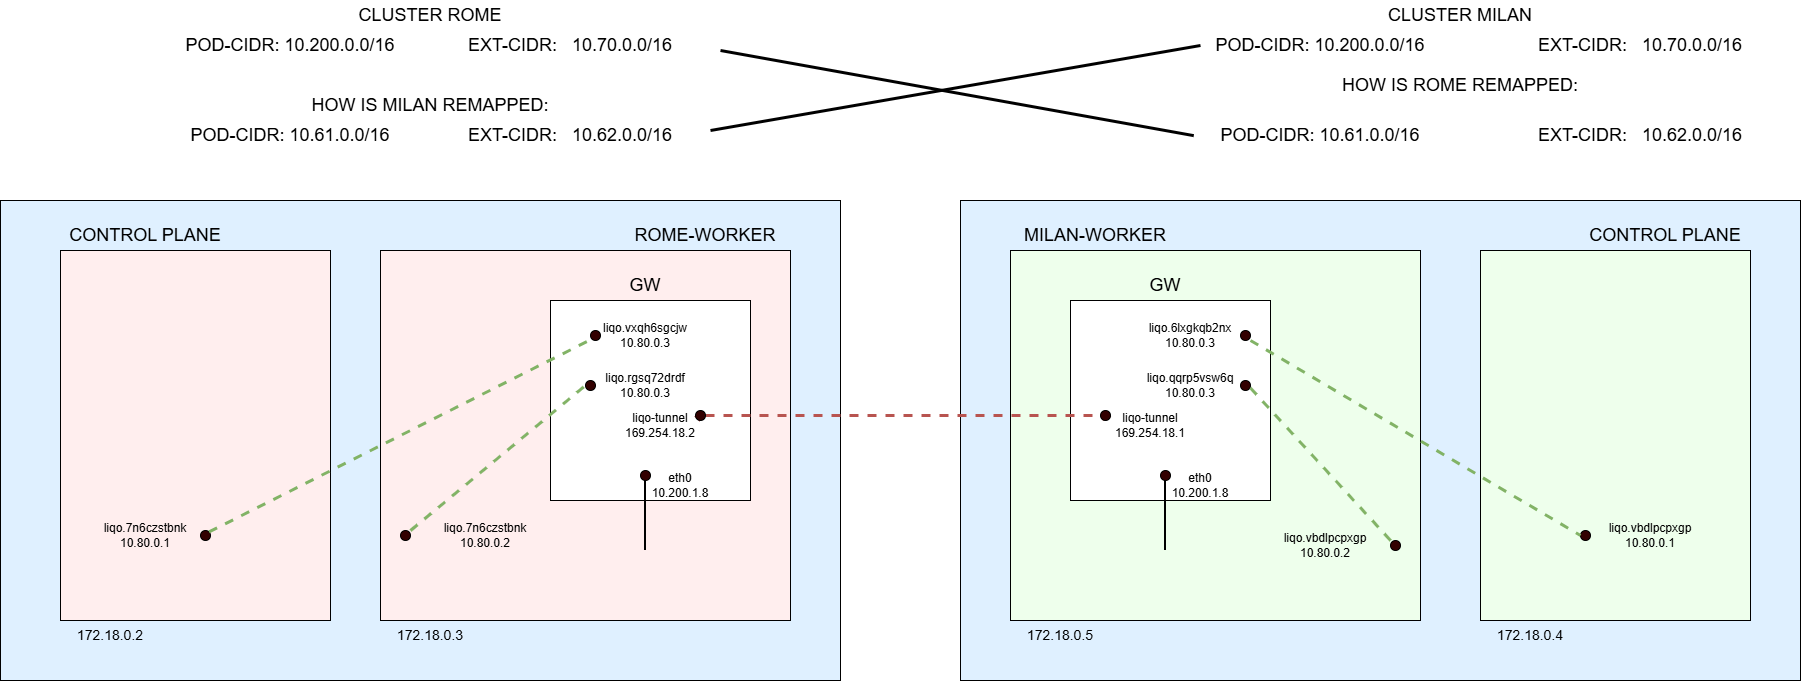

The diagram above was exported from draw.io. Its source (the exported page's mxGraphModel, read from the mxfile embedded in the PNG):
<mxGraphModel dx="1931" dy="1028" grid="1" gridSize="10" guides="1" tooltips="1" connect="1" arrows="1" fold="1" page="1" pageScale="1" pageWidth="2339" pageHeight="3300" math="0" shadow="0">
  <root>
    <mxCell id="0" />
    <mxCell id="1" parent="0" />
    <mxCell id="eSdPeWARkbSYD3Z_yUIn-3" parent="1" style="rounded=0;whiteSpace=wrap;html=1;fillColor=#DFF0FF;" value="" vertex="1">
      <mxGeometry height="480" width="840" x="200" y="360" as="geometry" />
    </mxCell>
    <mxCell id="eSdPeWARkbSYD3Z_yUIn-4" parent="1" style="rounded=0;whiteSpace=wrap;html=1;fillColor=#DFF0FF;" value="" vertex="1">
      <mxGeometry height="480" width="840" x="1160" y="360" as="geometry" />
    </mxCell>
    <mxCell id="eSdPeWARkbSYD3Z_yUIn-9" parent="1" style="rounded=0;whiteSpace=wrap;html=1;fillColor=#FFEEEE;" value="" vertex="1">
      <mxGeometry height="370" width="270" x="260" y="410" as="geometry" />
    </mxCell>
    <mxCell id="eSdPeWARkbSYD3Z_yUIn-10" parent="1" style="rounded=0;whiteSpace=wrap;html=1;fillColor=#FFEEEE;" value="" vertex="1">
      <mxGeometry height="370" width="410" x="580" y="410" as="geometry" />
    </mxCell>
    <mxCell id="eSdPeWARkbSYD3Z_yUIn-11" parent="1" style="rounded=0;whiteSpace=wrap;html=1;fillColor=#EEFFEC;" value="" vertex="1">
      <mxGeometry height="370" width="270" x="1680" y="410" as="geometry" />
    </mxCell>
    <mxCell id="eSdPeWARkbSYD3Z_yUIn-12" parent="1" style="rounded=0;whiteSpace=wrap;html=1;fillColor=#EEFFEC;" value="" vertex="1">
      <mxGeometry height="370" width="410" x="1210" y="410" as="geometry" />
    </mxCell>
    <mxCell id="eSdPeWARkbSYD3Z_yUIn-13" parent="1" style="whiteSpace=wrap;html=1;aspect=fixed;" value="" vertex="1">
      <mxGeometry height="200" width="200" x="750" y="460" as="geometry" />
    </mxCell>
    <mxCell id="eSdPeWARkbSYD3Z_yUIn-15" parent="1" style="text;html=1;whiteSpace=wrap;strokeColor=none;fillColor=none;align=center;verticalAlign=middle;rounded=0;" value="&lt;font style=&quot;font-size: 18px;&quot;&gt;MILAN-WORKER&lt;/font&gt;" vertex="1">
      <mxGeometry height="30" width="170" x="1210" y="380" as="geometry" />
    </mxCell>
    <mxCell id="eSdPeWARkbSYD3Z_yUIn-17" parent="1" style="text;html=1;whiteSpace=wrap;strokeColor=none;fillColor=none;align=center;verticalAlign=middle;rounded=0;" value="&lt;span style=&quot;font-size: 18px;&quot;&gt;ROME-WORKER&lt;/span&gt;" vertex="1">
      <mxGeometry height="30" width="170" x="820" y="380" as="geometry" />
    </mxCell>
    <mxCell id="eSdPeWARkbSYD3Z_yUIn-18" parent="1" style="text;html=1;whiteSpace=wrap;strokeColor=none;fillColor=none;align=center;verticalAlign=middle;rounded=0;" value="&lt;font style=&quot;font-size: 18px;&quot;&gt;CONTROL PLANE&lt;/font&gt;" vertex="1">
      <mxGeometry height="30" width="170" x="260" y="380" as="geometry" />
    </mxCell>
    <mxCell id="eSdPeWARkbSYD3Z_yUIn-19" parent="1" style="text;html=1;whiteSpace=wrap;strokeColor=none;fillColor=none;align=center;verticalAlign=middle;rounded=0;" value="&lt;font style=&quot;font-size: 18px;&quot;&gt;CONTROL PLANE&lt;/font&gt;" vertex="1">
      <mxGeometry height="30" width="170" x="1780" y="380" as="geometry" />
    </mxCell>
    <mxCell id="eSdPeWARkbSYD3Z_yUIn-20" parent="1" style="text;html=1;whiteSpace=wrap;strokeColor=none;fillColor=none;align=center;verticalAlign=middle;rounded=0;" value="&lt;font style=&quot;font-size: 18px;&quot;&gt;CLUSTER ROME&lt;/font&gt;" vertex="1">
      <mxGeometry height="30" width="170" x="545" y="160" as="geometry" />
    </mxCell>
    <mxCell id="eSdPeWARkbSYD3Z_yUIn-22" parent="1" style="text;html=1;whiteSpace=wrap;strokeColor=none;fillColor=none;align=center;verticalAlign=middle;rounded=0;" value="&lt;font style=&quot;font-size: 18px;&quot;&gt;CLUSTER MILAN&lt;/font&gt;" vertex="1">
      <mxGeometry height="30" width="170" x="1575" y="160" as="geometry" />
    </mxCell>
    <mxCell id="eSdPeWARkbSYD3Z_yUIn-23" parent="1" style="text;html=1;whiteSpace=wrap;strokeColor=none;fillColor=none;align=center;verticalAlign=middle;rounded=0;" value="&lt;font style=&quot;font-size: 14px;&quot;&gt;172.18.0.2&lt;/font&gt;" vertex="1">
      <mxGeometry height="30" width="100" x="260" y="780" as="geometry" />
    </mxCell>
    <mxCell id="eSdPeWARkbSYD3Z_yUIn-24" parent="1" style="text;html=1;whiteSpace=wrap;strokeColor=none;fillColor=none;align=center;verticalAlign=middle;rounded=0;" value="&lt;font style=&quot;font-size: 14px;&quot;&gt;172.18.0.3&lt;/font&gt;" vertex="1">
      <mxGeometry height="30" width="100" x="580" y="780" as="geometry" />
    </mxCell>
    <mxCell id="eSdPeWARkbSYD3Z_yUIn-25" parent="1" style="text;html=1;whiteSpace=wrap;strokeColor=none;fillColor=none;align=center;verticalAlign=middle;rounded=0;" value="&lt;font style=&quot;font-size: 14px;&quot;&gt;172.18.0.5&lt;/font&gt;" vertex="1">
      <mxGeometry height="30" width="100" x="1210" y="780" as="geometry" />
    </mxCell>
    <mxCell id="eSdPeWARkbSYD3Z_yUIn-26" parent="1" style="text;html=1;whiteSpace=wrap;strokeColor=none;fillColor=none;align=center;verticalAlign=middle;rounded=0;" value="&lt;font style=&quot;font-size: 14px;&quot;&gt;172.18.0.4&lt;/font&gt;" vertex="1">
      <mxGeometry height="30" width="100" x="1680" y="780" as="geometry" />
    </mxCell>
    <mxCell id="eSdPeWARkbSYD3Z_yUIn-27" parent="1" style="text;html=1;whiteSpace=wrap;strokeColor=none;fillColor=none;align=center;verticalAlign=middle;rounded=0;" value="&lt;span style=&quot;font-size: 18px;&quot;&gt;GW&lt;/span&gt;" vertex="1">
      <mxGeometry height="30" width="170" x="760" y="430" as="geometry" />
    </mxCell>
    <mxCell id="eSdPeWARkbSYD3Z_yUIn-31" parent="1" style="line;strokeWidth=2;direction=south;html=1;" value="" vertex="1">
      <mxGeometry height="70" width="10" x="840" y="640" as="geometry" />
    </mxCell>
    <mxCell id="eSdPeWARkbSYD3Z_yUIn-32" parent="1" style="ellipse;whiteSpace=wrap;html=1;aspect=fixed;fillColor=#330000;" value="" vertex="1">
      <mxGeometry height="10" width="10" x="840" y="630" as="geometry" />
    </mxCell>
    <mxCell id="eSdPeWARkbSYD3Z_yUIn-38" parent="1" style="ellipse;whiteSpace=wrap;html=1;aspect=fixed;fillColor=#330000;" value="" vertex="1">
      <mxGeometry height="10" width="10" x="785" y="540" as="geometry" />
    </mxCell>
    <mxCell id="eSdPeWARkbSYD3Z_yUIn-41" parent="1" style="ellipse;whiteSpace=wrap;html=1;aspect=fixed;fillColor=#330000;" value="" vertex="1">
      <mxGeometry height="10" width="10" x="600" y="690" as="geometry" />
    </mxCell>
    <mxCell id="eSdPeWARkbSYD3Z_yUIn-42" parent="1" style="ellipse;whiteSpace=wrap;html=1;aspect=fixed;fillColor=#330000;" value="" vertex="1">
      <mxGeometry height="10" width="10" x="400" y="690" as="geometry" />
    </mxCell>
    <mxCell id="eSdPeWARkbSYD3Z_yUIn-43" parent="1" style="whiteSpace=wrap;html=1;aspect=fixed;" value="" vertex="1">
      <mxGeometry height="200" width="200" x="1270" y="460" as="geometry" />
    </mxCell>
    <mxCell id="eSdPeWARkbSYD3Z_yUIn-44" parent="1" style="text;html=1;whiteSpace=wrap;strokeColor=none;fillColor=none;align=center;verticalAlign=middle;rounded=0;" value="&lt;span style=&quot;font-size: 18px;&quot;&gt;GW&lt;/span&gt;" vertex="1">
      <mxGeometry height="30" width="170" x="1280" y="430" as="geometry" />
    </mxCell>
    <mxCell id="eSdPeWARkbSYD3Z_yUIn-45" parent="1" style="line;strokeWidth=2;direction=south;html=1;" value="" vertex="1">
      <mxGeometry height="70" width="10" x="1360" y="640" as="geometry" />
    </mxCell>
    <mxCell id="eSdPeWARkbSYD3Z_yUIn-46" parent="1" style="ellipse;whiteSpace=wrap;html=1;aspect=fixed;fillColor=#330000;" value="" vertex="1">
      <mxGeometry height="10" width="10" x="1360" y="630" as="geometry" />
    </mxCell>
    <mxCell id="eSdPeWARkbSYD3Z_yUIn-48" parent="1" style="ellipse;whiteSpace=wrap;html=1;aspect=fixed;fillColor=#330000;" value="" vertex="1">
      <mxGeometry height="10" width="10" x="1440" y="490" as="geometry" />
    </mxCell>
    <mxCell id="eSdPeWARkbSYD3Z_yUIn-49" parent="1" style="ellipse;whiteSpace=wrap;html=1;aspect=fixed;fillColor=#330000;" value="" vertex="1">
      <mxGeometry height="10" width="10" x="1590" y="700" as="geometry" />
    </mxCell>
    <mxCell id="eSdPeWARkbSYD3Z_yUIn-50" parent="1" style="ellipse;whiteSpace=wrap;html=1;aspect=fixed;fillColor=#330000;" value="" vertex="1">
      <mxGeometry height="10" width="10" x="1780" y="690" as="geometry" />
    </mxCell>
    <mxCell id="eSdPeWARkbSYD3Z_yUIn-51" parent="1" style="text;html=1;whiteSpace=wrap;strokeColor=none;fillColor=none;align=center;verticalAlign=middle;rounded=0;" value="eth0&lt;div&gt;10.200.1.8&lt;/div&gt;" vertex="1">
      <mxGeometry height="30" width="60" x="850" y="630" as="geometry" />
    </mxCell>
    <mxCell id="eSdPeWARkbSYD3Z_yUIn-52" parent="1" style="text;html=1;whiteSpace=wrap;strokeColor=none;fillColor=none;align=center;verticalAlign=middle;rounded=0;" value="&lt;div&gt;liqo-tunnel&lt;/div&gt;169.254.18.2" vertex="1">
      <mxGeometry height="30" width="80" x="820" y="570" as="geometry" />
    </mxCell>
    <mxCell id="eSdPeWARkbSYD3Z_yUIn-62" edge="1" parent="1" source="eSdPeWARkbSYD3Z_yUIn-47" style="endArrow=none;dashed=1;html=1;rounded=0;exitX=1;exitY=0.5;exitDx=0;exitDy=0;entryX=0;entryY=0.5;entryDx=0;entryDy=0;fillColor=#f8cecc;gradientColor=#ea6b66;strokeColor=#b85450;strokeWidth=3;" value="">
      <mxGeometry height="50" relative="1" width="50" as="geometry">
        <Array as="points" />
        <mxPoint x="900" y="580" as="sourcePoint" />
        <mxPoint x="1300" y="580" as="targetPoint" />
      </mxGeometry>
    </mxCell>
    <mxCell id="eSdPeWARkbSYD3Z_yUIn-63" parent="1" style="text;html=1;whiteSpace=wrap;strokeColor=none;fillColor=none;align=center;verticalAlign=middle;rounded=0;" value="liqo.rgsq72drdf&lt;br&gt;10.80.0.3" vertex="1">
      <mxGeometry height="50" width="100" x="795" y="520" as="geometry" />
    </mxCell>
    <mxCell id="eSdPeWARkbSYD3Z_yUIn-65" parent="1" style="ellipse;whiteSpace=wrap;html=1;aspect=fixed;fillColor=#330000;" value="" vertex="1">
      <mxGeometry height="10" width="10" x="790" y="490" as="geometry" />
    </mxCell>
    <mxCell id="eSdPeWARkbSYD3Z_yUIn-67" parent="1" style="text;html=1;whiteSpace=wrap;strokeColor=none;fillColor=none;align=center;verticalAlign=middle;rounded=0;" value="liqo.vxqh6sgcjw&lt;br&gt;10.80.0.3" vertex="1">
      <mxGeometry height="50" width="100" x="795" y="470" as="geometry" />
    </mxCell>
    <mxCell id="eSdPeWARkbSYD3Z_yUIn-69" edge="1" parent="1" source="eSdPeWARkbSYD3Z_yUIn-42" style="endArrow=none;dashed=1;html=1;rounded=0;entryX=0;entryY=1;entryDx=0;entryDy=0;exitX=1;exitY=0;exitDx=0;exitDy=0;fillColor=#d5e8d4;gradientColor=#97d077;strokeColor=#82b366;strokeWidth=3;endSize=8;startSize=8;" target="eSdPeWARkbSYD3Z_yUIn-65" value="">
      <mxGeometry height="50" relative="1" width="50" as="geometry">
        <mxPoint x="340" y="690" as="sourcePoint" />
        <mxPoint x="390" y="640" as="targetPoint" />
      </mxGeometry>
    </mxCell>
    <mxCell id="eSdPeWARkbSYD3Z_yUIn-70" parent="1" style="text;html=1;whiteSpace=wrap;strokeColor=none;fillColor=none;align=center;verticalAlign=middle;rounded=0;" value="liqo.7n6czstbnk&lt;div&gt;10.80.0.1&lt;/div&gt;" vertex="1">
      <mxGeometry height="30" width="100" x="295" y="680" as="geometry" />
    </mxCell>
    <mxCell id="eSdPeWARkbSYD3Z_yUIn-71" parent="1" style="text;html=1;whiteSpace=wrap;strokeColor=none;fillColor=none;align=center;verticalAlign=middle;rounded=0;" value="liqo.7n6czstbnk&lt;br&gt;&lt;div&gt;10.80.0.2&lt;/div&gt;" vertex="1">
      <mxGeometry height="30" width="110" x="630" y="680" as="geometry" />
    </mxCell>
    <mxCell id="eSdPeWARkbSYD3Z_yUIn-72" edge="1" parent="1" style="endArrow=none;dashed=1;html=1;rounded=0;entryX=0;entryY=0.5;entryDx=0;entryDy=0;fillColor=#d5e8d4;gradientColor=#97d077;strokeColor=#82b366;strokeWidth=3;" target="eSdPeWARkbSYD3Z_yUIn-38" value="">
      <mxGeometry height="50" relative="1" width="50" as="geometry">
        <mxPoint x="610" y="690" as="sourcePoint" />
        <mxPoint x="730" y="530" as="targetPoint" />
      </mxGeometry>
    </mxCell>
    <mxCell id="eSdPeWARkbSYD3Z_yUIn-78" edge="1" parent="1" source="eSdPeWARkbSYD3Z_yUIn-37" style="endArrow=none;dashed=1;html=1;rounded=0;entryX=0;entryY=0.5;entryDx=0;entryDy=0;fillColor=#f8cecc;gradientColor=#ea6b66;strokeColor=#b85450;strokeWidth=3;exitX=1;exitY=0.5;exitDx=0;exitDy=0;" target="eSdPeWARkbSYD3Z_yUIn-47" value="">
      <mxGeometry height="50" relative="1" width="50" as="geometry">
        <Array as="points" />
        <mxPoint x="900" y="580" as="sourcePoint" />
        <mxPoint x="1300" y="580" as="targetPoint" />
      </mxGeometry>
    </mxCell>
    <mxCell id="eSdPeWARkbSYD3Z_yUIn-47" parent="1" style="ellipse;whiteSpace=wrap;html=1;aspect=fixed;fillColor=#330000;" value="" vertex="1">
      <mxGeometry height="10" width="10" x="1300" y="570" as="geometry" />
    </mxCell>
    <mxCell id="eSdPeWARkbSYD3Z_yUIn-79" edge="1" parent="1" style="endArrow=none;dashed=1;html=1;rounded=0;exitX=1;exitY=0.5;exitDx=0;exitDy=0;entryX=0;entryY=0.5;entryDx=0;entryDy=0;fillColor=#f8cecc;gradientColor=#ea6b66;strokeColor=#b85450;strokeWidth=3;" target="eSdPeWARkbSYD3Z_yUIn-37" value="">
      <mxGeometry height="50" relative="1" width="50" as="geometry">
        <Array as="points" />
        <mxPoint x="900" y="580" as="sourcePoint" />
        <mxPoint x="1300" y="575" as="targetPoint" />
      </mxGeometry>
    </mxCell>
    <mxCell id="eSdPeWARkbSYD3Z_yUIn-37" parent="1" style="ellipse;whiteSpace=wrap;html=1;aspect=fixed;fillColor=#330000;" value="" vertex="1">
      <mxGeometry height="10" width="10" x="895" y="570" as="geometry" />
    </mxCell>
    <mxCell id="eSdPeWARkbSYD3Z_yUIn-81" parent="1" style="text;html=1;whiteSpace=wrap;strokeColor=none;fillColor=none;align=center;verticalAlign=middle;rounded=0;" value="&lt;font style=&quot;font-size: 18px;&quot;&gt;POD-CIDR: 10.200.0.0/16&lt;/font&gt;" vertex="1">
      <mxGeometry height="30" width="240" x="370" y="190" as="geometry" />
    </mxCell>
    <mxCell id="eSdPeWARkbSYD3Z_yUIn-83" parent="1" style="text;html=1;whiteSpace=wrap;strokeColor=none;fillColor=none;align=center;verticalAlign=middle;rounded=0;" value="&lt;font style=&quot;font-size: 18px;&quot;&gt;EXT-CIDR:&amp;nbsp; &amp;nbsp;10.70.0.0/16&lt;/font&gt;" vertex="1">
      <mxGeometry height="30" width="240" x="650" y="190" as="geometry" />
    </mxCell>
    <mxCell id="eSdPeWARkbSYD3Z_yUIn-84" parent="1" style="text;html=1;whiteSpace=wrap;strokeColor=none;fillColor=none;align=center;verticalAlign=middle;rounded=0;" value="&lt;span style=&quot;font-size: 18px;&quot;&gt;HOW IS MILAN REMAPPED:&lt;/span&gt;" vertex="1">
      <mxGeometry height="30" width="260" x="500" y="250" as="geometry" />
    </mxCell>
    <mxCell id="eSdPeWARkbSYD3Z_yUIn-85" parent="1" style="text;html=1;whiteSpace=wrap;strokeColor=none;fillColor=none;align=center;verticalAlign=middle;rounded=0;" value="&lt;font style=&quot;font-size: 18px;&quot;&gt;POD-CIDR: 10.200.0.0/16&lt;/font&gt;" vertex="1">
      <mxGeometry height="30" width="240" x="1400" y="190" as="geometry" />
    </mxCell>
    <mxCell id="eSdPeWARkbSYD3Z_yUIn-86" parent="1" style="text;html=1;whiteSpace=wrap;strokeColor=none;fillColor=none;align=center;verticalAlign=middle;rounded=0;" value="&lt;font style=&quot;font-size: 18px;&quot;&gt;POD-CIDR: 10.61.0.0/16&lt;/font&gt;" vertex="1">
      <mxGeometry height="30" width="240" x="370" y="280" as="geometry" />
    </mxCell>
    <mxCell id="eSdPeWARkbSYD3Z_yUIn-87" parent="1" style="text;html=1;whiteSpace=wrap;strokeColor=none;fillColor=none;align=center;verticalAlign=middle;rounded=0;" value="&lt;font style=&quot;font-size: 18px;&quot;&gt;EXT-CIDR:&amp;nbsp; &amp;nbsp;10.62.0.0/16&lt;/font&gt;" vertex="1">
      <mxGeometry height="30" width="240" x="650" y="280" as="geometry" />
    </mxCell>
    <mxCell id="eSdPeWARkbSYD3Z_yUIn-88" edge="1" parent="1" style="endArrow=none;html=1;rounded=0;entryX=0;entryY=0.5;entryDx=0;entryDy=0;strokeWidth=3;" target="eSdPeWARkbSYD3Z_yUIn-85" value="">
      <mxGeometry height="50" relative="1" width="50" as="geometry">
        <mxPoint x="910" y="290" as="sourcePoint" />
        <mxPoint x="960" y="240" as="targetPoint" />
      </mxGeometry>
    </mxCell>
    <mxCell id="eSdPeWARkbSYD3Z_yUIn-89" parent="1" style="text;html=1;whiteSpace=wrap;strokeColor=none;fillColor=none;align=center;verticalAlign=middle;rounded=0;" value="&lt;font style=&quot;font-size: 18px;&quot;&gt;EXT-CIDR:&amp;nbsp; &amp;nbsp;10.70.0.0/16&lt;/font&gt;" vertex="1">
      <mxGeometry height="30" width="240" x="1720" y="190" as="geometry" />
    </mxCell>
    <mxCell id="eSdPeWARkbSYD3Z_yUIn-90" parent="1" style="text;html=1;whiteSpace=wrap;strokeColor=none;fillColor=none;align=center;verticalAlign=middle;rounded=0;" value="&lt;span style=&quot;font-size: 18px;&quot;&gt;HOW IS ROME REMAPPED:&lt;/span&gt;" vertex="1">
      <mxGeometry height="30" width="260" x="1530" y="230" as="geometry" />
    </mxCell>
    <mxCell id="eSdPeWARkbSYD3Z_yUIn-91" parent="1" style="text;html=1;whiteSpace=wrap;strokeColor=none;fillColor=none;align=center;verticalAlign=middle;rounded=0;" value="&lt;font style=&quot;font-size: 18px;&quot;&gt;POD-CIDR: 10.61.0.0/16&lt;/font&gt;" vertex="1">
      <mxGeometry height="30" width="240" x="1400" y="280" as="geometry" />
    </mxCell>
    <mxCell id="eSdPeWARkbSYD3Z_yUIn-92" parent="1" style="text;html=1;whiteSpace=wrap;strokeColor=none;fillColor=none;align=center;verticalAlign=middle;rounded=0;" value="&lt;font style=&quot;font-size: 18px;&quot;&gt;EXT-CIDR:&amp;nbsp; &amp;nbsp;10.62.0.0/16&lt;/font&gt;" vertex="1">
      <mxGeometry height="30" width="240" x="1720" y="280" as="geometry" />
    </mxCell>
    <mxCell id="eSdPeWARkbSYD3Z_yUIn-93" edge="1" parent="1" style="endArrow=none;html=1;rounded=0;entryX=-0.028;entryY=0.505;entryDx=0;entryDy=0;entryPerimeter=0;strokeWidth=3;" target="eSdPeWARkbSYD3Z_yUIn-91" value="">
      <mxGeometry height="50" relative="1" width="50" as="geometry">
        <mxPoint x="920" y="210" as="sourcePoint" />
        <mxPoint x="930" y="160" as="targetPoint" />
      </mxGeometry>
    </mxCell>
    <mxCell id="eSdPeWARkbSYD3Z_yUIn-94" parent="1" style="ellipse;whiteSpace=wrap;html=1;aspect=fixed;fillColor=#330000;" value="" vertex="1">
      <mxGeometry height="10" width="10" x="1440" y="540" as="geometry" />
    </mxCell>
    <mxCell id="eSdPeWARkbSYD3Z_yUIn-95" edge="1" parent="1" style="endArrow=none;dashed=1;html=1;rounded=0;entryX=0;entryY=0.5;entryDx=0;entryDy=0;fillColor=#d5e8d4;gradientColor=#97d077;strokeColor=#82b366;strokeWidth=3;endSize=8;startSize=8;" target="eSdPeWARkbSYD3Z_yUIn-50" value="">
      <mxGeometry height="50" relative="1" width="50" as="geometry">
        <mxPoint x="1450" y="500" as="sourcePoint" />
        <mxPoint x="1832" y="299" as="targetPoint" />
      </mxGeometry>
    </mxCell>
    <mxCell id="eSdPeWARkbSYD3Z_yUIn-96" edge="1" parent="1" style="endArrow=none;dashed=1;html=1;rounded=0;entryX=0;entryY=0;entryDx=0;entryDy=0;fillColor=#d5e8d4;gradientColor=#97d077;strokeColor=#82b366;strokeWidth=3;endSize=8;startSize=8;" target="eSdPeWARkbSYD3Z_yUIn-49" value="">
      <mxGeometry height="50" relative="1" width="50" as="geometry">
        <mxPoint x="1450" y="547.5" as="sourcePoint" />
        <mxPoint x="1780" y="742.5" as="targetPoint" />
      </mxGeometry>
    </mxCell>
    <mxCell id="eSdPeWARkbSYD3Z_yUIn-97" parent="1" style="text;html=1;whiteSpace=wrap;strokeColor=none;fillColor=none;align=center;verticalAlign=middle;rounded=0;" value="eth0&lt;div&gt;10.200.1.8&lt;/div&gt;" vertex="1">
      <mxGeometry height="30" width="60" x="1370" y="630" as="geometry" />
    </mxCell>
    <mxCell id="eSdPeWARkbSYD3Z_yUIn-98" parent="1" style="text;html=1;whiteSpace=wrap;strokeColor=none;fillColor=none;align=center;verticalAlign=middle;rounded=0;" value="&lt;div&gt;liqo-tunnel&lt;/div&gt;169.254.18.1" vertex="1">
      <mxGeometry height="30" width="80" x="1310" y="570" as="geometry" />
    </mxCell>
    <mxCell id="eSdPeWARkbSYD3Z_yUIn-100" parent="1" style="text;html=1;whiteSpace=wrap;strokeColor=none;fillColor=none;align=center;verticalAlign=middle;rounded=0;" value="liqo.vbdlpcpxgp&lt;br&gt;10.80.0.1" vertex="1">
      <mxGeometry height="30" width="100" x="1800" y="680" as="geometry" />
    </mxCell>
    <mxCell id="eSdPeWARkbSYD3Z_yUIn-101" parent="1" style="text;html=1;whiteSpace=wrap;strokeColor=none;fillColor=none;align=center;verticalAlign=middle;rounded=0;" value="liqo.qqrp5vsw6q&lt;br&gt;10.80.0.3" vertex="1">
      <mxGeometry height="30" width="100" x="1340" y="530" as="geometry" />
    </mxCell>
    <mxCell id="eSdPeWARkbSYD3Z_yUIn-102" parent="1" style="text;html=1;whiteSpace=wrap;strokeColor=none;fillColor=none;align=center;verticalAlign=middle;rounded=0;" value="liqo.6lxgkqb2nx&lt;br&gt;10.80.0.3" vertex="1">
      <mxGeometry height="30" width="100" x="1340" y="480" as="geometry" />
    </mxCell>
    <mxCell id="eSdPeWARkbSYD3Z_yUIn-104" parent="1" style="text;html=1;whiteSpace=wrap;strokeColor=none;fillColor=none;align=center;verticalAlign=middle;rounded=0;" value="liqo.vbdlpcpxgp&lt;br&gt;10.80.0.2" vertex="1">
      <mxGeometry height="30" width="100" x="1475" y="690" as="geometry" />
    </mxCell>
  </root>
</mxGraphModel>